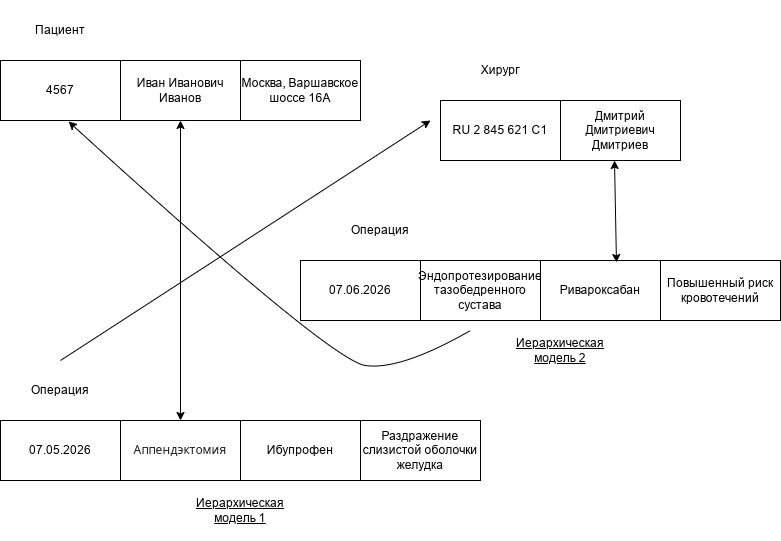

The diagram above was exported from draw.io. Its source (the exported page's mxGraphModel, read from the mxfile embedded in the PNG):
<mxGraphModel dx="1414" dy="743" grid="1" gridSize="10" guides="1" tooltips="1" connect="1" arrows="1" fold="1" page="1" pageScale="1" pageWidth="827" pageHeight="1169" math="0" shadow="0">
  <root>
    <mxCell id="0" />
    <mxCell id="1" parent="0" />
    <mxCell id="I131XddfKoT8che7EUnM-1" parent="1" style="whiteSpace=wrap;html=1;align=center;" value="4567" vertex="1">
      <mxGeometry height="60" width="120" x="40" y="100" as="geometry" />
    </mxCell>
    <mxCell id="I131XddfKoT8che7EUnM-2" parent="1" style="whiteSpace=wrap;html=1;" value="Иван Иванович Иванов" vertex="1">
      <mxGeometry height="60" width="120" x="160" y="100" as="geometry" />
    </mxCell>
    <mxCell id="I131XddfKoT8che7EUnM-3" parent="1" style="whiteSpace=wrap;html=1;" value="Москва, Варшавское шоссе 16А" vertex="1">
      <mxGeometry height="60" width="120" x="280" y="100" as="geometry" />
    </mxCell>
    <mxCell id="I131XddfKoT8che7EUnM-4" parent="1" style="whiteSpace=wrap;html=1;" value="07.05.2026" vertex="1">
      <mxGeometry height="60" width="120" x="40" y="460" as="geometry" />
    </mxCell>
    <mxCell id="I131XddfKoT8che7EUnM-5" parent="1" style="whiteSpace=wrap;html=1;" value="&lt;div style=&quot;text-align: left;&quot;&gt;&lt;font color=&quot;#1d1d1f&quot; face=&quot;system-ui, ui-sans-serif, -apple-system, BlinkMacSystemFont, Inter, NotoSansHans, sans-serif&quot;&gt;&lt;span style=&quot;white-space-collapse: preserve-breaks; background-color: rgb(255, 255, 255);&quot;&gt;Аппендэктомия&lt;/span&gt;&lt;/font&gt;&lt;/div&gt;" vertex="1">
      <mxGeometry height="60" width="120" x="160" y="460" as="geometry" />
    </mxCell>
    <mxCell id="I131XddfKoT8che7EUnM-6" parent="1" style="whiteSpace=wrap;html=1;" value="Ибупрофен" vertex="1">
      <mxGeometry height="60" width="120" x="280" y="460" as="geometry" />
    </mxCell>
    <mxCell id="I131XddfKoT8che7EUnM-7" parent="1" style="whiteSpace=wrap;html=1;" value="Раздражение слизистой оболочки желудка" vertex="1">
      <mxGeometry height="60" width="120" x="400" y="460" as="geometry" />
    </mxCell>
    <mxCell id="I131XddfKoT8che7EUnM-8" parent="1" style="whiteSpace=wrap;html=1;" value="07.06.2026" vertex="1">
      <mxGeometry height="60" width="120" x="340" y="300" as="geometry" />
    </mxCell>
    <mxCell id="I131XddfKoT8che7EUnM-9" parent="1" style="whiteSpace=wrap;html=1;" value="Эндопротезирование тазобедренного сустава" vertex="1">
      <mxGeometry height="60" width="120" x="460" y="300" as="geometry" />
    </mxCell>
    <mxCell id="I131XddfKoT8che7EUnM-10" parent="1" style="whiteSpace=wrap;html=1;" value="Ривароксабан" vertex="1">
      <mxGeometry height="60" width="120" x="580" y="300" as="geometry" />
    </mxCell>
    <mxCell id="I131XddfKoT8che7EUnM-12" parent="1" style="whiteSpace=wrap;html=1;" value="Дмитрий Дмитриевич Дмитриев" vertex="1">
      <mxGeometry height="60" width="120" x="600" y="140" as="geometry" />
    </mxCell>
    <mxCell id="I131XddfKoT8che7EUnM-13" parent="1" style="whiteSpace=wrap;html=1;dashed=1;dashPattern=1 1;opacity=0;" value="Пациент" vertex="1">
      <mxGeometry height="60" width="120" x="40" y="40" as="geometry" />
    </mxCell>
    <mxCell id="I131XddfKoT8che7EUnM-14" parent="1" style="whiteSpace=wrap;html=1;opacity=0;" value="Операция" vertex="1">
      <mxGeometry height="60" width="120" x="40" y="400" as="geometry" />
    </mxCell>
    <mxCell id="I131XddfKoT8che7EUnM-15" parent="1" style="whiteSpace=wrap;html=1;opacity=0;" value="&lt;u&gt;Иерархическая модель 1&lt;/u&gt;" vertex="1">
      <mxGeometry height="60" width="120" x="220" y="520" as="geometry" />
    </mxCell>
    <mxCell id="I131XddfKoT8che7EUnM-16" parent="1" style="whiteSpace=wrap;html=1;opacity=0;" value="&lt;u&gt;Иерархическая модель 2&lt;/u&gt;" vertex="1">
      <mxGeometry height="60" width="120" x="540" y="360" as="geometry" />
    </mxCell>
    <mxCell id="I131XddfKoT8che7EUnM-17" parent="1" style="whiteSpace=wrap;html=1;opacity=0;" value="Операция" vertex="1">
      <mxGeometry height="60" width="120" x="360" y="240" as="geometry" />
    </mxCell>
    <mxCell id="I131XddfKoT8che7EUnM-18" parent="1" style="whiteSpace=wrap;html=1;" value="Повышенный риск кровотечений" vertex="1">
      <mxGeometry height="60" width="120" x="700" y="300" as="geometry" />
    </mxCell>
    <mxCell id="I131XddfKoT8che7EUnM-19" parent="1" style="whiteSpace=wrap;html=1;opacity=0;" value="Хирург" vertex="1">
      <mxGeometry height="60" width="120" x="480" y="80" as="geometry" />
    </mxCell>
    <mxCell id="I131XddfKoT8che7EUnM-20" parent="1" style="whiteSpace=wrap;html=1;" value="RU 2 845 621 С1" vertex="1">
      <mxGeometry height="60" width="120" x="480" y="140" as="geometry" />
    </mxCell>
    <mxCell id="I131XddfKoT8che7EUnM-22" edge="1" parent="1" source="I131XddfKoT8che7EUnM-14" style="endArrow=classic;html=1;rounded=0;" value="">
      <mxGeometry height="50" relative="1" width="50" as="geometry">
        <Array as="points">
          <mxPoint x="100" y="400" />
        </Array>
        <mxPoint x="390" y="410" as="sourcePoint" />
        <mxPoint x="470" y="160" as="targetPoint" />
      </mxGeometry>
    </mxCell>
    <mxCell id="I131XddfKoT8che7EUnM-26" edge="1" parent="1" style="curved=1;endArrow=classic;html=1;rounded=0;entryX=0.567;entryY=1.017;entryDx=0;entryDy=0;entryPerimeter=0;" target="I131XddfKoT8che7EUnM-1" value="">
      <mxGeometry height="50" relative="1" width="50" as="geometry">
        <Array as="points">
          <mxPoint x="440" y="410" />
          <mxPoint x="370" y="400" />
        </Array>
        <mxPoint x="510" y="370" as="sourcePoint" />
        <mxPoint x="120" y="190" as="targetPoint" />
      </mxGeometry>
    </mxCell>
    <mxCell id="I131XddfKoT8che7EUnM-27" edge="1" parent="1" source="I131XddfKoT8che7EUnM-5" style="endArrow=classic;startArrow=classic;html=1;rounded=0;entryX=0.5;entryY=1;entryDx=0;entryDy=0;" target="I131XddfKoT8che7EUnM-2" value="">
      <mxGeometry height="50" relative="1" width="50" as="geometry">
        <mxPoint x="390" y="410" as="sourcePoint" />
        <mxPoint x="440" y="360" as="targetPoint" />
      </mxGeometry>
    </mxCell>
    <mxCell id="I131XddfKoT8che7EUnM-28" edge="1" parent="1" source="I131XddfKoT8che7EUnM-10" style="endArrow=classic;startArrow=classic;html=1;rounded=0;entryX=0.45;entryY=1;entryDx=0;entryDy=0;entryPerimeter=0;exitX=0.633;exitY=0.033;exitDx=0;exitDy=0;exitPerimeter=0;" target="I131XddfKoT8che7EUnM-12" value="">
      <mxGeometry height="50" relative="1" width="50" as="geometry">
        <mxPoint x="630" y="270" as="sourcePoint" />
        <mxPoint x="680" y="220" as="targetPoint" />
      </mxGeometry>
    </mxCell>
  </root>
</mxGraphModel>